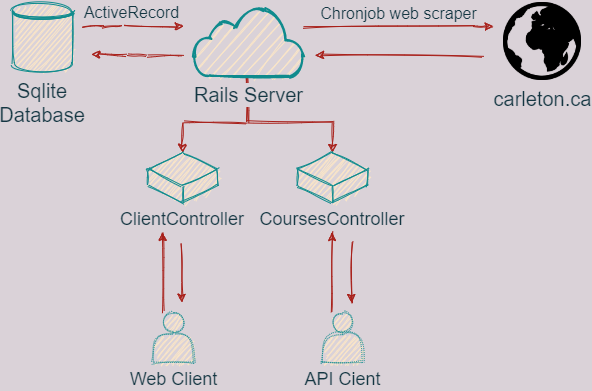

The diagram above was exported from draw.io. Its source (the exported page's mxGraphModel, read from the mxfile embedded in the PNG):
<mxGraphModel dx="880" dy="913" grid="1" gridSize="10" guides="1" tooltips="1" connect="1" arrows="1" fold="1" page="1" pageScale="1" pageWidth="850" pageHeight="1100" background="#DAD2D8" math="0" shadow="0">
  <root>
    <mxCell id="0" />
    <mxCell id="1" parent="0" />
    <mxCell id="3mbbNM-4G3CTQEg2f9iS-22" style="edgeStyle=orthogonalEdgeStyle;rounded=0;sketch=1;orthogonalLoop=1;jettySize=auto;html=1;fontSize=18;labelBackgroundColor=#DAD2D8;strokeColor=#A8201A;fontColor=#143642;" edge="1" parent="1" source="3mbbNM-4G3CTQEg2f9iS-21">
      <mxGeometry relative="1" as="geometry">
        <mxPoint x="1160" y="400" as="targetPoint" />
        <Array as="points">
          <mxPoint x="1160" y="400" />
        </Array>
      </mxGeometry>
    </mxCell>
    <mxCell id="3mbbNM-4G3CTQEg2f9iS-1" value="Sqlite Database" style="shape=datastore;whiteSpace=wrap;html=1;sketch=1;labelPosition=center;verticalLabelPosition=bottom;align=center;verticalAlign=top;fontSize=20;fillColor=#FAE5C7;strokeColor=#0F8B8D;fontColor=#143642;" vertex="1" parent="1">
      <mxGeometry x="1010" y="170" width="60" height="70" as="geometry" />
    </mxCell>
    <mxCell id="3mbbNM-4G3CTQEg2f9iS-9" value="&lt;font style=&quot;font-size: 16px&quot;&gt;Chronjob web scraper&lt;/font&gt;" style="edgeStyle=orthogonalEdgeStyle;sketch=1;orthogonalLoop=1;jettySize=auto;html=1;labelPosition=center;verticalLabelPosition=top;align=center;verticalAlign=bottom;fontSize=20;horizontal=1;labelBackgroundColor=#DAD2D8;strokeColor=#A8201A;fontColor=#143642;" edge="1" parent="1" source="3mbbNM-4G3CTQEg2f9iS-4">
      <mxGeometry relative="1" as="geometry">
        <mxPoint x="1491" y="194" as="targetPoint" />
        <Array as="points">
          <mxPoint x="1481" y="194" />
        </Array>
      </mxGeometry>
    </mxCell>
    <mxCell id="3mbbNM-4G3CTQEg2f9iS-15" style="edgeStyle=orthogonalEdgeStyle;rounded=0;sketch=1;orthogonalLoop=1;jettySize=auto;html=1;entryX=0.5;entryY=0;entryDx=0;entryDy=0;entryPerimeter=0;fontSize=18;labelBackgroundColor=#DAD2D8;strokeColor=#A8201A;fontColor=#143642;" edge="1" parent="1" source="3mbbNM-4G3CTQEg2f9iS-4" target="3mbbNM-4G3CTQEg2f9iS-13">
      <mxGeometry relative="1" as="geometry">
        <Array as="points">
          <mxPoint x="1245" y="290" />
          <mxPoint x="1330" y="290" />
        </Array>
      </mxGeometry>
    </mxCell>
    <mxCell id="3mbbNM-4G3CTQEg2f9iS-16" style="edgeStyle=orthogonalEdgeStyle;rounded=0;sketch=1;orthogonalLoop=1;jettySize=auto;html=1;entryX=0.5;entryY=0;entryDx=0;entryDy=0;entryPerimeter=0;fontSize=18;labelBackgroundColor=#DAD2D8;strokeColor=#A8201A;fontColor=#143642;" edge="1" parent="1" source="3mbbNM-4G3CTQEg2f9iS-4">
      <mxGeometry relative="1" as="geometry">
        <mxPoint x="1180" y="320" as="targetPoint" />
        <Array as="points">
          <mxPoint x="1245" y="290" />
          <mxPoint x="1180" y="290" />
        </Array>
      </mxGeometry>
    </mxCell>
    <mxCell id="3mbbNM-4G3CTQEg2f9iS-4" value="Rails Server" style="html=1;verticalLabelPosition=bottom;align=center;verticalAlign=top;strokeWidth=2;shadow=0;dashed=0;shape=mxgraph.ios7.icons.cloud;sketch=1;fontSize=20;labelBackgroundColor=#DAD2D8;fillColor=#FAE5C7;strokeColor=#0F8B8D;fontColor=#143642;" vertex="1" parent="1">
      <mxGeometry x="1191" y="174" width="110" height="70" as="geometry" />
    </mxCell>
    <mxCell id="3mbbNM-4G3CTQEg2f9iS-10" value="" style="edgeStyle=orthogonalEdgeStyle;sketch=1;orthogonalLoop=1;jettySize=auto;html=1;entryX=1.109;entryY=0.695;entryDx=0;entryDy=0;entryPerimeter=0;fontSize=18;verticalAlign=top;labelBackgroundColor=#DAD2D8;strokeColor=#A8201A;fontColor=#143642;" edge="1" parent="1" target="3mbbNM-4G3CTQEg2f9iS-4">
      <mxGeometry relative="1" as="geometry">
        <mxPoint x="1481" y="223" as="sourcePoint" />
        <Array as="points">
          <mxPoint x="1481" y="223" />
        </Array>
      </mxGeometry>
    </mxCell>
    <mxCell id="3mbbNM-4G3CTQEg2f9iS-5" value="carleton.ca" style="shape=image;html=1;verticalAlign=top;verticalLabelPosition=bottom;imageAspect=0;aspect=fixed;image=https://cdn0.iconfinder.com/data/icons/faticons-2/25/world8-128.png;sketch=1;fillWeight=-4;strokeColor=#0F8B8D;fontSize=20;labelBackgroundColor=#DAD2D8;fillColor=#FAE5C7;fontColor=#143642;" vertex="1" parent="1">
      <mxGeometry x="1501" y="170" width="78" height="78" as="geometry" />
    </mxCell>
    <mxCell id="3mbbNM-4G3CTQEg2f9iS-11" style="edgeStyle=orthogonalEdgeStyle;sketch=1;orthogonalLoop=1;jettySize=auto;html=1;labelBackgroundColor=#DAD2D8;strokeColor=#A8201A;fontColor=#143642;" edge="1" parent="1">
      <mxGeometry relative="1" as="geometry">
        <mxPoint x="1181" y="193.84" as="targetPoint" />
        <mxPoint x="1080" y="194" as="sourcePoint" />
        <Array as="points">
          <mxPoint x="1111" y="194" />
          <mxPoint x="1111" y="194" />
        </Array>
      </mxGeometry>
    </mxCell>
    <mxCell id="3mbbNM-4G3CTQEg2f9iS-12" value="&lt;span style=&quot;font-size: 16px&quot;&gt;ActiveRecord&lt;/span&gt;" style="edgeStyle=orthogonalEdgeStyle;sketch=1;orthogonalLoop=1;jettySize=auto;html=1;labelBackgroundColor=#DAD2D8;strokeColor=#A8201A;fontColor=#143642;" edge="1" parent="1">
      <mxGeometry x="0.1378" y="-43" relative="1" as="geometry">
        <mxPoint x="1180" y="222.84" as="sourcePoint" />
        <mxPoint x="1089" y="222" as="targetPoint" />
        <Array as="points">
          <mxPoint x="1135" y="223" />
        </Array>
        <mxPoint as="offset" />
      </mxGeometry>
    </mxCell>
    <mxCell id="3mbbNM-4G3CTQEg2f9iS-13" value="CoursesController" style="html=1;whiteSpace=wrap;shape=isoCube2;backgroundOutline=1;isoAngle=15;sketch=1;fillWeight=-2;fontSize=18;verticalAlign=top;labelPosition=center;verticalLabelPosition=bottom;align=center;labelBackgroundColor=#DAD2D8;fillColor=#FAE5C7;strokeColor=#0F8B8D;fontColor=#143642;" vertex="1" parent="1">
      <mxGeometry x="1295" y="320" width="70" height="50" as="geometry" />
    </mxCell>
    <mxCell id="3mbbNM-4G3CTQEg2f9iS-23" style="edgeStyle=orthogonalEdgeStyle;rounded=0;sketch=1;orthogonalLoop=1;jettySize=auto;html=1;entryX=0.5;entryY=0;entryDx=0;entryDy=0;fontSize=18;labelPosition=left;verticalLabelPosition=top;align=right;verticalAlign=bottom;labelBackgroundColor=#DAD2D8;strokeColor=#A8201A;fontColor=#143642;" edge="1" parent="1">
      <mxGeometry relative="1" as="geometry">
        <mxPoint x="1179.17" y="410" as="sourcePoint" />
        <mxPoint x="1179.17" y="470" as="targetPoint" />
      </mxGeometry>
    </mxCell>
    <mxCell id="3mbbNM-4G3CTQEg2f9iS-19" value="ClientController" style="html=1;whiteSpace=wrap;shape=isoCube2;backgroundOutline=1;isoAngle=15;sketch=1;fillWeight=-2;fontSize=18;verticalAlign=top;labelPosition=center;verticalLabelPosition=bottom;align=center;labelBackgroundColor=#DAD2D8;fillColor=#FAE5C7;strokeColor=#0F8B8D;fontColor=#143642;" vertex="1" parent="1">
      <mxGeometry x="1145" y="320" width="70" height="50" as="geometry" />
    </mxCell>
    <mxCell id="3mbbNM-4G3CTQEg2f9iS-21" value="Web Client" style="shape=actor;html=1;dashed=1;dashPattern=1 1;sketch=1;fillWeight=-2;strokeColor=#0F8B8D;strokeWidth=1;fontSize=18;verticalAlign=top;labelPosition=center;verticalLabelPosition=bottom;align=center;labelBackgroundColor=#DAD2D8;fillColor=#FAE5C7;fontColor=#143642;" vertex="1" parent="1">
      <mxGeometry x="1151" y="480" width="40" height="50" as="geometry" />
    </mxCell>
    <mxCell id="3mbbNM-4G3CTQEg2f9iS-27" value="API Cient" style="shape=actor;html=1;dashed=1;dashPattern=1 1;sketch=1;fillWeight=-2;strokeColor=#0F8B8D;strokeWidth=1;fontSize=18;verticalAlign=top;labelPosition=center;verticalLabelPosition=bottom;align=center;labelBackgroundColor=#DAD2D8;fillColor=#FAE5C7;fontColor=#143642;" vertex="1" parent="1">
      <mxGeometry x="1320" y="480" width="40" height="50" as="geometry" />
    </mxCell>
    <mxCell id="3mbbNM-4G3CTQEg2f9iS-38" style="edgeStyle=orthogonalEdgeStyle;rounded=0;sketch=1;orthogonalLoop=1;jettySize=auto;html=1;fontSize=18;labelBackgroundColor=#DAD2D8;strokeColor=#A8201A;fontColor=#143642;" edge="1" parent="1">
      <mxGeometry relative="1" as="geometry">
        <mxPoint x="1329.58" y="400" as="targetPoint" />
        <mxPoint x="1329.58" y="480" as="sourcePoint" />
        <Array as="points">
          <mxPoint x="1329.58" y="400" />
        </Array>
      </mxGeometry>
    </mxCell>
    <mxCell id="3mbbNM-4G3CTQEg2f9iS-39" style="edgeStyle=orthogonalEdgeStyle;rounded=0;sketch=1;orthogonalLoop=1;jettySize=auto;html=1;fontSize=18;labelPosition=left;verticalLabelPosition=top;align=right;verticalAlign=bottom;labelBackgroundColor=#DAD2D8;strokeColor=#A8201A;fontColor=#143642;" edge="1" parent="1">
      <mxGeometry relative="1" as="geometry">
        <mxPoint x="1349" y="410" as="sourcePoint" />
        <mxPoint x="1349" y="470" as="targetPoint" />
        <Array as="points">
          <mxPoint x="1349" y="470" />
        </Array>
      </mxGeometry>
    </mxCell>
  </root>
</mxGraphModel>